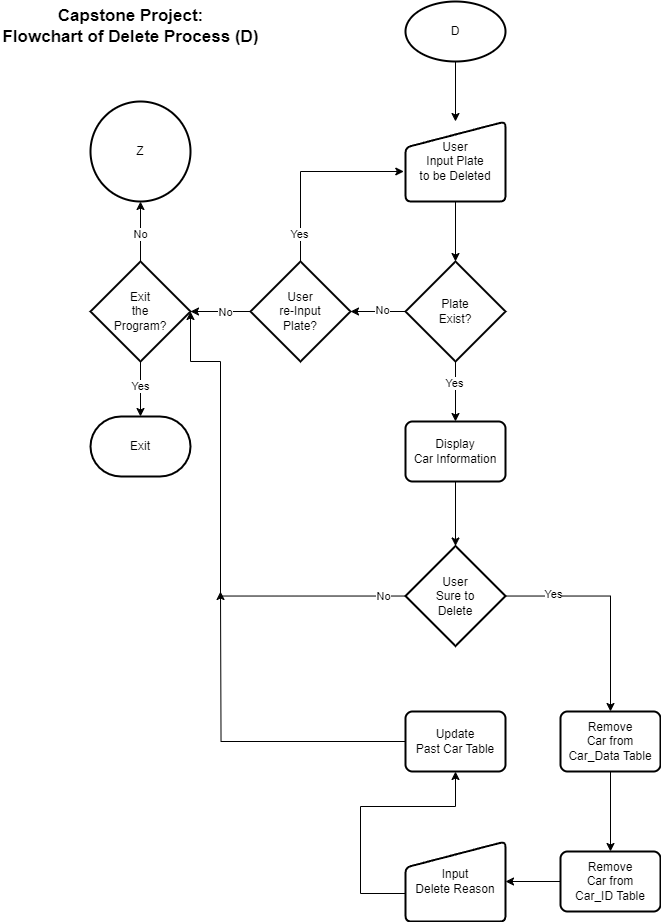

The diagram above was exported from draw.io. Its source (the exported page's mxGraphModel, read from the mxfile embedded in the PNG):
<mxGraphModel dx="956" dy="492" grid="1" gridSize="10" guides="1" tooltips="1" connect="1" arrows="1" fold="1" page="1" pageScale="1" pageWidth="827" pageHeight="1169" math="0" shadow="0">
  <root>
    <mxCell id="WIyWlLk6GJQsqaUBKTNV-0" />
    <mxCell id="WIyWlLk6GJQsqaUBKTNV-1" parent="WIyWlLk6GJQsqaUBKTNV-0" />
    <mxCell id="8PUa2AhC_Db_bP68TWNm-0" value="Capstone Project:&lt;div style=&quot;font-size: 17px;&quot;&gt;Flowchart of Delete Process (D)&lt;/div&gt;" style="text;html=1;align=center;verticalAlign=middle;resizable=0;points=[];autosize=1;strokeColor=none;fillColor=none;fontStyle=1;fontSize=17;" vertex="1" parent="WIyWlLk6GJQsqaUBKTNV-1">
      <mxGeometry x="10" y="40" width="260" height="50" as="geometry" />
    </mxCell>
    <mxCell id="8PUa2AhC_Db_bP68TWNm-3" value="" style="edgeStyle=orthogonalEdgeStyle;rounded=0;orthogonalLoop=1;jettySize=auto;html=1;" edge="1" parent="WIyWlLk6GJQsqaUBKTNV-1" source="8PUa2AhC_Db_bP68TWNm-1" target="8PUa2AhC_Db_bP68TWNm-2">
      <mxGeometry relative="1" as="geometry" />
    </mxCell>
    <mxCell id="8PUa2AhC_Db_bP68TWNm-1" value="D" style="strokeWidth=2;html=1;shape=mxgraph.flowchart.start_1;whiteSpace=wrap;" vertex="1" parent="WIyWlLk6GJQsqaUBKTNV-1">
      <mxGeometry x="415" y="40" width="100" height="60" as="geometry" />
    </mxCell>
    <mxCell id="8PUa2AhC_Db_bP68TWNm-13" value="" style="edgeStyle=orthogonalEdgeStyle;rounded=0;orthogonalLoop=1;jettySize=auto;html=1;" edge="1" parent="WIyWlLk6GJQsqaUBKTNV-1" source="8PUa2AhC_Db_bP68TWNm-2" target="8PUa2AhC_Db_bP68TWNm-11">
      <mxGeometry relative="1" as="geometry" />
    </mxCell>
    <mxCell id="8PUa2AhC_Db_bP68TWNm-2" value="User&lt;div&gt;Input Plate&lt;br&gt;&lt;/div&gt;&lt;div&gt;to be Deleted&lt;/div&gt;" style="html=1;strokeWidth=2;shape=manualInput;whiteSpace=wrap;rounded=1;size=26;arcSize=11;" vertex="1" parent="WIyWlLk6GJQsqaUBKTNV-1">
      <mxGeometry x="415" y="160" width="100" height="80" as="geometry" />
    </mxCell>
    <mxCell id="8PUa2AhC_Db_bP68TWNm-4" value="" style="edgeStyle=orthogonalEdgeStyle;rounded=0;orthogonalLoop=1;jettySize=auto;html=1;" edge="1" parent="WIyWlLk6GJQsqaUBKTNV-1" source="8PUa2AhC_Db_bP68TWNm-8" target="8PUa2AhC_Db_bP68TWNm-9">
      <mxGeometry relative="1" as="geometry" />
    </mxCell>
    <mxCell id="8PUa2AhC_Db_bP68TWNm-5" value="No" style="edgeLabel;html=1;align=center;verticalAlign=middle;resizable=0;points=[];" connectable="0" vertex="1" parent="8PUa2AhC_Db_bP68TWNm-4">
      <mxGeometry x="-0.0793" relative="1" as="geometry">
        <mxPoint as="offset" />
      </mxGeometry>
    </mxCell>
    <mxCell id="8PUa2AhC_Db_bP68TWNm-6" value="" style="edgeStyle=orthogonalEdgeStyle;rounded=0;orthogonalLoop=1;jettySize=auto;html=1;" edge="1" parent="WIyWlLk6GJQsqaUBKTNV-1" source="8PUa2AhC_Db_bP68TWNm-8" target="8PUa2AhC_Db_bP68TWNm-10">
      <mxGeometry relative="1" as="geometry" />
    </mxCell>
    <mxCell id="8PUa2AhC_Db_bP68TWNm-7" value="Yes" style="edgeLabel;html=1;align=center;verticalAlign=middle;resizable=0;points=[];" connectable="0" vertex="1" parent="8PUa2AhC_Db_bP68TWNm-6">
      <mxGeometry x="-0.1052" relative="1" as="geometry">
        <mxPoint as="offset" />
      </mxGeometry>
    </mxCell>
    <mxCell id="8PUa2AhC_Db_bP68TWNm-8" value="Exit&lt;div&gt;the&lt;/div&gt;&lt;div&gt;Program?&lt;/div&gt;" style="strokeWidth=2;html=1;shape=mxgraph.flowchart.decision;whiteSpace=wrap;" vertex="1" parent="WIyWlLk6GJQsqaUBKTNV-1">
      <mxGeometry x="100" y="300" width="100" height="100" as="geometry" />
    </mxCell>
    <mxCell id="8PUa2AhC_Db_bP68TWNm-9" value="Z" style="strokeWidth=2;html=1;shape=mxgraph.flowchart.start_2;whiteSpace=wrap;" vertex="1" parent="WIyWlLk6GJQsqaUBKTNV-1">
      <mxGeometry x="100" y="140" width="100" height="100" as="geometry" />
    </mxCell>
    <mxCell id="8PUa2AhC_Db_bP68TWNm-10" value="Exit" style="strokeWidth=2;html=1;shape=mxgraph.flowchart.terminator;whiteSpace=wrap;" vertex="1" parent="WIyWlLk6GJQsqaUBKTNV-1">
      <mxGeometry x="100" y="455" width="100" height="60" as="geometry" />
    </mxCell>
    <mxCell id="8PUa2AhC_Db_bP68TWNm-15" value="" style="edgeStyle=orthogonalEdgeStyle;rounded=0;orthogonalLoop=1;jettySize=auto;html=1;" edge="1" parent="WIyWlLk6GJQsqaUBKTNV-1" source="8PUa2AhC_Db_bP68TWNm-11" target="8PUa2AhC_Db_bP68TWNm-14">
      <mxGeometry relative="1" as="geometry" />
    </mxCell>
    <mxCell id="8PUa2AhC_Db_bP68TWNm-16" value="No" style="edgeLabel;html=1;align=center;verticalAlign=middle;resizable=0;points=[];" vertex="1" connectable="0" parent="8PUa2AhC_Db_bP68TWNm-15">
      <mxGeometry x="-0.1636" y="-1" relative="1" as="geometry">
        <mxPoint as="offset" />
      </mxGeometry>
    </mxCell>
    <mxCell id="8PUa2AhC_Db_bP68TWNm-23" value="" style="edgeStyle=orthogonalEdgeStyle;rounded=0;orthogonalLoop=1;jettySize=auto;html=1;" edge="1" parent="WIyWlLk6GJQsqaUBKTNV-1" source="8PUa2AhC_Db_bP68TWNm-11" target="8PUa2AhC_Db_bP68TWNm-22">
      <mxGeometry relative="1" as="geometry" />
    </mxCell>
    <mxCell id="8PUa2AhC_Db_bP68TWNm-26" value="Yes" style="edgeLabel;html=1;align=center;verticalAlign=middle;resizable=0;points=[];" vertex="1" connectable="0" parent="8PUa2AhC_Db_bP68TWNm-23">
      <mxGeometry x="-0.2889" y="-1" relative="1" as="geometry">
        <mxPoint as="offset" />
      </mxGeometry>
    </mxCell>
    <mxCell id="8PUa2AhC_Db_bP68TWNm-11" value="Plate&lt;div&gt;Exist?&lt;/div&gt;" style="strokeWidth=2;html=1;shape=mxgraph.flowchart.decision;whiteSpace=wrap;" vertex="1" parent="WIyWlLk6GJQsqaUBKTNV-1">
      <mxGeometry x="415" y="300" width="100" height="100" as="geometry" />
    </mxCell>
    <mxCell id="8PUa2AhC_Db_bP68TWNm-19" value="" style="edgeStyle=orthogonalEdgeStyle;rounded=0;orthogonalLoop=1;jettySize=auto;html=1;" edge="1" parent="WIyWlLk6GJQsqaUBKTNV-1" source="8PUa2AhC_Db_bP68TWNm-14" target="8PUa2AhC_Db_bP68TWNm-8">
      <mxGeometry relative="1" as="geometry" />
    </mxCell>
    <mxCell id="8PUa2AhC_Db_bP68TWNm-20" value="No" style="edgeLabel;html=1;align=center;verticalAlign=middle;resizable=0;points=[];" vertex="1" connectable="0" parent="8PUa2AhC_Db_bP68TWNm-19">
      <mxGeometry x="-0.1556" y="1" relative="1" as="geometry">
        <mxPoint as="offset" />
      </mxGeometry>
    </mxCell>
    <mxCell id="8PUa2AhC_Db_bP68TWNm-14" value="User&lt;div&gt;re-Input&lt;/div&gt;&lt;div&gt;Plate?&lt;br&gt;&lt;/div&gt;" style="strokeWidth=2;html=1;shape=mxgraph.flowchart.decision;whiteSpace=wrap;" vertex="1" parent="WIyWlLk6GJQsqaUBKTNV-1">
      <mxGeometry x="260" y="300" width="100" height="100" as="geometry" />
    </mxCell>
    <mxCell id="8PUa2AhC_Db_bP68TWNm-17" style="edgeStyle=orthogonalEdgeStyle;rounded=0;orthogonalLoop=1;jettySize=auto;html=1;entryX=-0.017;entryY=0.625;entryDx=0;entryDy=0;entryPerimeter=0;exitX=0.5;exitY=0;exitDx=0;exitDy=0;exitPerimeter=0;" edge="1" parent="WIyWlLk6GJQsqaUBKTNV-1" source="8PUa2AhC_Db_bP68TWNm-14" target="8PUa2AhC_Db_bP68TWNm-2">
      <mxGeometry relative="1" as="geometry">
        <Array as="points">
          <mxPoint x="310" y="210" />
        </Array>
      </mxGeometry>
    </mxCell>
    <mxCell id="8PUa2AhC_Db_bP68TWNm-18" value="Yes" style="edgeLabel;html=1;align=center;verticalAlign=middle;resizable=0;points=[];" vertex="1" connectable="0" parent="8PUa2AhC_Db_bP68TWNm-17">
      <mxGeometry x="-0.7172" y="2" relative="1" as="geometry">
        <mxPoint x="1" as="offset" />
      </mxGeometry>
    </mxCell>
    <mxCell id="8PUa2AhC_Db_bP68TWNm-25" value="" style="edgeStyle=orthogonalEdgeStyle;rounded=0;orthogonalLoop=1;jettySize=auto;html=1;" edge="1" parent="WIyWlLk6GJQsqaUBKTNV-1" source="8PUa2AhC_Db_bP68TWNm-22" target="8PUa2AhC_Db_bP68TWNm-24">
      <mxGeometry relative="1" as="geometry" />
    </mxCell>
    <mxCell id="8PUa2AhC_Db_bP68TWNm-22" value="Display&lt;div&gt;Car Information&lt;/div&gt;" style="rounded=1;whiteSpace=wrap;html=1;absoluteArcSize=1;arcSize=14;strokeWidth=2;" vertex="1" parent="WIyWlLk6GJQsqaUBKTNV-1">
      <mxGeometry x="415" y="460" width="100" height="60" as="geometry" />
    </mxCell>
    <mxCell id="8PUa2AhC_Db_bP68TWNm-36" style="edgeStyle=orthogonalEdgeStyle;rounded=0;orthogonalLoop=1;jettySize=auto;html=1;" edge="1" parent="WIyWlLk6GJQsqaUBKTNV-1" source="8PUa2AhC_Db_bP68TWNm-24" target="8PUa2AhC_Db_bP68TWNm-32">
      <mxGeometry relative="1" as="geometry" />
    </mxCell>
    <mxCell id="8PUa2AhC_Db_bP68TWNm-37" value="Yes" style="edgeLabel;html=1;align=center;verticalAlign=middle;resizable=0;points=[];" vertex="1" connectable="0" parent="8PUa2AhC_Db_bP68TWNm-36">
      <mxGeometry x="-0.5676" y="2" relative="1" as="geometry">
        <mxPoint as="offset" />
      </mxGeometry>
    </mxCell>
    <mxCell id="8PUa2AhC_Db_bP68TWNm-24" value="&lt;div&gt;User&lt;/div&gt;&lt;div&gt;Sure to&lt;/div&gt;&lt;div&gt;Delete&lt;/div&gt;" style="strokeWidth=2;html=1;shape=mxgraph.flowchart.decision;whiteSpace=wrap;" vertex="1" parent="WIyWlLk6GJQsqaUBKTNV-1">
      <mxGeometry x="415" y="584.5" width="100" height="100" as="geometry" />
    </mxCell>
    <mxCell id="8PUa2AhC_Db_bP68TWNm-27" style="edgeStyle=orthogonalEdgeStyle;rounded=0;orthogonalLoop=1;jettySize=auto;html=1;entryX=1;entryY=0.5;entryDx=0;entryDy=0;entryPerimeter=0;" edge="1" parent="WIyWlLk6GJQsqaUBKTNV-1" source="8PUa2AhC_Db_bP68TWNm-24" target="8PUa2AhC_Db_bP68TWNm-8">
      <mxGeometry relative="1" as="geometry">
        <Array as="points">
          <mxPoint x="230" y="635" />
          <mxPoint x="230" y="400" />
          <mxPoint x="200" y="400" />
        </Array>
      </mxGeometry>
    </mxCell>
    <mxCell id="8PUa2AhC_Db_bP68TWNm-28" value="No" style="edgeLabel;html=1;align=center;verticalAlign=middle;resizable=0;points=[];" vertex="1" connectable="0" parent="8PUa2AhC_Db_bP68TWNm-27">
      <mxGeometry x="-0.8919" y="-3" relative="1" as="geometry">
        <mxPoint x="4" y="3" as="offset" />
      </mxGeometry>
    </mxCell>
    <mxCell id="8PUa2AhC_Db_bP68TWNm-42" style="edgeStyle=orthogonalEdgeStyle;rounded=0;orthogonalLoop=1;jettySize=auto;html=1;" edge="1" parent="WIyWlLk6GJQsqaUBKTNV-1" source="8PUa2AhC_Db_bP68TWNm-29">
      <mxGeometry relative="1" as="geometry">
        <mxPoint x="230" y="630" as="targetPoint" />
      </mxGeometry>
    </mxCell>
    <mxCell id="8PUa2AhC_Db_bP68TWNm-29" value="Update&lt;div&gt;Past Car Table&lt;/div&gt;" style="rounded=1;whiteSpace=wrap;html=1;absoluteArcSize=1;arcSize=14;strokeWidth=2;" vertex="1" parent="WIyWlLk6GJQsqaUBKTNV-1">
      <mxGeometry x="415" y="750" width="100" height="60" as="geometry" />
    </mxCell>
    <mxCell id="8PUa2AhC_Db_bP68TWNm-35" value="" style="edgeStyle=orthogonalEdgeStyle;rounded=0;orthogonalLoop=1;jettySize=auto;html=1;" edge="1" parent="WIyWlLk6GJQsqaUBKTNV-1" source="8PUa2AhC_Db_bP68TWNm-32" target="8PUa2AhC_Db_bP68TWNm-34">
      <mxGeometry relative="1" as="geometry" />
    </mxCell>
    <mxCell id="8PUa2AhC_Db_bP68TWNm-32" value="Remove&lt;div&gt;Car from&lt;/div&gt;&lt;div&gt;Car_Data Table&lt;/div&gt;" style="rounded=1;whiteSpace=wrap;html=1;absoluteArcSize=1;arcSize=14;strokeWidth=2;" vertex="1" parent="WIyWlLk6GJQsqaUBKTNV-1">
      <mxGeometry x="570" y="750" width="100" height="60" as="geometry" />
    </mxCell>
    <mxCell id="8PUa2AhC_Db_bP68TWNm-40" value="" style="edgeStyle=orthogonalEdgeStyle;rounded=0;orthogonalLoop=1;jettySize=auto;html=1;" edge="1" parent="WIyWlLk6GJQsqaUBKTNV-1" source="8PUa2AhC_Db_bP68TWNm-34" target="8PUa2AhC_Db_bP68TWNm-39">
      <mxGeometry relative="1" as="geometry" />
    </mxCell>
    <mxCell id="8PUa2AhC_Db_bP68TWNm-34" value="Remove&lt;div&gt;Car from&lt;/div&gt;&lt;div&gt;Car_ID Table&lt;/div&gt;" style="rounded=1;whiteSpace=wrap;html=1;absoluteArcSize=1;arcSize=14;strokeWidth=2;" vertex="1" parent="WIyWlLk6GJQsqaUBKTNV-1">
      <mxGeometry x="570" y="890" width="100" height="60" as="geometry" />
    </mxCell>
    <mxCell id="8PUa2AhC_Db_bP68TWNm-41" value="" style="edgeStyle=orthogonalEdgeStyle;rounded=0;orthogonalLoop=1;jettySize=auto;html=1;exitX=0.01;exitY=0.65;exitDx=0;exitDy=0;exitPerimeter=0;" edge="1" parent="WIyWlLk6GJQsqaUBKTNV-1" source="8PUa2AhC_Db_bP68TWNm-39" target="8PUa2AhC_Db_bP68TWNm-29">
      <mxGeometry relative="1" as="geometry">
        <Array as="points">
          <mxPoint x="370" y="932" />
          <mxPoint x="370" y="845" />
          <mxPoint x="465" y="845" />
        </Array>
      </mxGeometry>
    </mxCell>
    <mxCell id="8PUa2AhC_Db_bP68TWNm-39" value="Input&lt;div&gt;Delete Reason&lt;/div&gt;" style="html=1;strokeWidth=2;shape=manualInput;whiteSpace=wrap;rounded=1;size=26;arcSize=11;" vertex="1" parent="WIyWlLk6GJQsqaUBKTNV-1">
      <mxGeometry x="415" y="880" width="100" height="80" as="geometry" />
    </mxCell>
  </root>
</mxGraphModel>